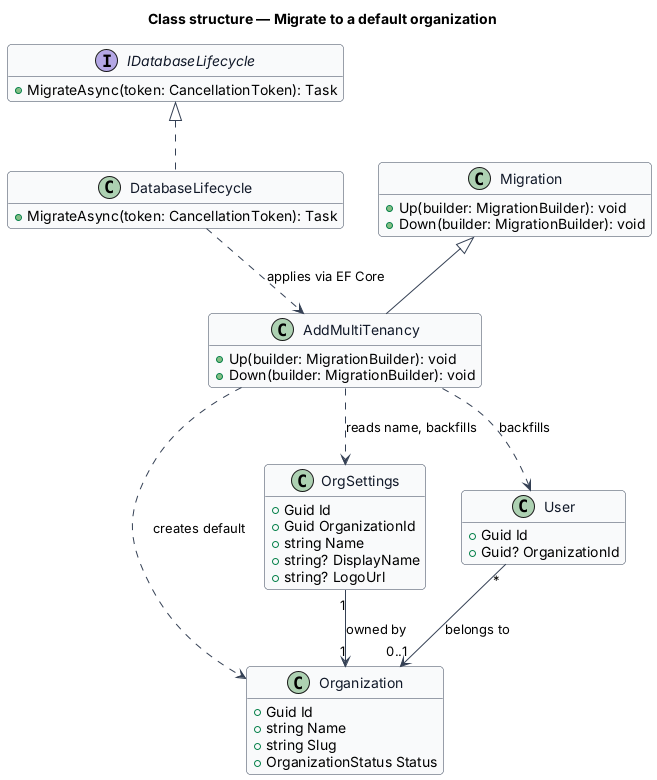

The diagram above was rendered by PlantUML. Its source (embedded in the PNG):
@startuml
skinparam backgroundColor #FFFFFF
skinparam shadowing false
skinparam roundcorner 8
skinparam defaultFontName Arial
skinparam ArrowColor #344054
skinparam class {
  BorderColor #344054
  FontColor #101828
  BackgroundColor #F9FAFB
}
hide empty members
title Class structure — Migrate to a default organization


interface IDatabaseLifecycle {
  +MigrateAsync(token: CancellationToken): Task
}
class DatabaseLifecycle {
  +MigrateAsync(token: CancellationToken): Task
}
class AddMultiTenancy {
  +Up(builder: MigrationBuilder): void
  +Down(builder: MigrationBuilder): void
}
class Migration {
  +Up(builder: MigrationBuilder): void
  +Down(builder: MigrationBuilder): void
}
class Organization {
  +Guid Id
  +string Name
  +string Slug
  +OrganizationStatus Status
}
class OrgSettings {
  +Guid Id
  +Guid OrganizationId
  +string Name
  +string? DisplayName
  +string? LogoUrl
}
class User {
  +Guid Id
  +Guid? OrganizationId
}
IDatabaseLifecycle <|.. DatabaseLifecycle
Migration <|-- AddMultiTenancy
DatabaseLifecycle ..> AddMultiTenancy : applies via EF Core
AddMultiTenancy ..> Organization : creates default
AddMultiTenancy ..> OrgSettings : reads name, backfills
AddMultiTenancy ..> User : backfills
OrgSettings "1" --> "1" Organization : owned by
User "*" --> "0..1" Organization : belongs to

@enduml